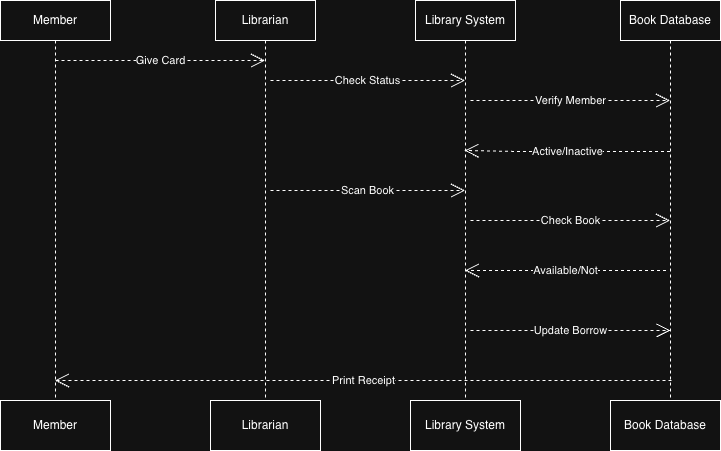

The diagram above was exported from draw.io. Its source (the exported page's mxGraphModel, read from the mxfile embedded in the PNG):
<mxGraphModel dx="946" dy="594" grid="1" gridSize="10" guides="1" tooltips="1" connect="1" arrows="1" fold="1" page="1" pageScale="1" pageWidth="850" pageHeight="1100" math="0" shadow="0">
  <root>
    <mxCell id="0" />
    <mxCell id="1" parent="0" />
    <mxCell id="U41TgoU4HArqtB9kv8u6-5" value="Member" style="html=1;whiteSpace=wrap;" parent="1" vertex="1">
      <mxGeometry x="30" y="480" width="110" height="50" as="geometry" />
    </mxCell>
    <mxCell id="U41TgoU4HArqtB9kv8u6-6" value="Librarian" style="html=1;whiteSpace=wrap;" parent="1" vertex="1">
      <mxGeometry x="240" y="480" width="110" height="50" as="geometry" />
    </mxCell>
    <mxCell id="U41TgoU4HArqtB9kv8u6-7" value="Library System" style="html=1;whiteSpace=wrap;" parent="1" vertex="1">
      <mxGeometry x="440" y="480" width="110" height="50" as="geometry" />
    </mxCell>
    <mxCell id="U41TgoU4HArqtB9kv8u6-8" value="Book Database" style="html=1;whiteSpace=wrap;" parent="1" vertex="1">
      <mxGeometry x="640" y="480" width="110" height="50" as="geometry" />
    </mxCell>
    <mxCell id="U41TgoU4HArqtB9kv8u6-12" value="Member" style="shape=umlLifeline;perimeter=lifelinePerimeter;whiteSpace=wrap;html=1;container=1;dropTarget=0;collapsible=0;recursiveResize=0;outlineConnect=0;portConstraint=eastwest;newEdgeStyle={&quot;curved&quot;:0,&quot;rounded&quot;:0};" parent="1" vertex="1">
      <mxGeometry x="30" y="80" width="110" height="400" as="geometry" />
    </mxCell>
    <mxCell id="U41TgoU4HArqtB9kv8u6-14" value="Librarian" style="shape=umlLifeline;perimeter=lifelinePerimeter;whiteSpace=wrap;html=1;container=1;dropTarget=0;collapsible=0;recursiveResize=0;outlineConnect=0;portConstraint=eastwest;newEdgeStyle={&quot;curved&quot;:0,&quot;rounded&quot;:0};" parent="1" vertex="1">
      <mxGeometry x="245" y="80" width="100" height="400" as="geometry" />
    </mxCell>
    <mxCell id="U41TgoU4HArqtB9kv8u6-15" value="Library System" style="shape=umlLifeline;perimeter=lifelinePerimeter;whiteSpace=wrap;html=1;container=1;dropTarget=0;collapsible=0;recursiveResize=0;outlineConnect=0;portConstraint=eastwest;newEdgeStyle={&quot;curved&quot;:0,&quot;rounded&quot;:0};" parent="1" vertex="1">
      <mxGeometry x="445" y="80" width="100" height="400" as="geometry" />
    </mxCell>
    <mxCell id="U41TgoU4HArqtB9kv8u6-16" value="Book Database" style="shape=umlLifeline;perimeter=lifelinePerimeter;whiteSpace=wrap;html=1;container=1;dropTarget=0;collapsible=0;recursiveResize=0;outlineConnect=0;portConstraint=eastwest;newEdgeStyle={&quot;curved&quot;:0,&quot;rounded&quot;:0};" parent="1" vertex="1">
      <mxGeometry x="650" y="80" width="100" height="400" as="geometry" />
    </mxCell>
    <mxCell id="U41TgoU4HArqtB9kv8u6-17" value="Give Card" style="endArrow=open;endSize=12;dashed=1;html=1;rounded=0;" parent="1" edge="1">
      <mxGeometry width="160" relative="1" as="geometry">
        <mxPoint x="85" y="140" as="sourcePoint" />
        <mxPoint x="294.5" y="140" as="targetPoint" />
      </mxGeometry>
    </mxCell>
    <mxCell id="U41TgoU4HArqtB9kv8u6-18" value="Check Status" style="endArrow=open;endSize=12;dashed=1;html=1;rounded=0;" parent="1" edge="1">
      <mxGeometry width="160" relative="1" as="geometry">
        <mxPoint x="300" y="160" as="sourcePoint" />
        <mxPoint x="494.5" y="160" as="targetPoint" />
      </mxGeometry>
    </mxCell>
    <mxCell id="U41TgoU4HArqtB9kv8u6-19" value="Verify Member" style="endArrow=open;endSize=12;dashed=1;html=1;rounded=0;" parent="1" edge="1">
      <mxGeometry x="0.0025" width="160" relative="1" as="geometry">
        <mxPoint x="500" y="180" as="sourcePoint" />
        <mxPoint x="699.5" y="180" as="targetPoint" />
        <mxPoint as="offset" />
      </mxGeometry>
    </mxCell>
    <mxCell id="U41TgoU4HArqtB9kv8u6-20" value="Active/Inactive" style="endArrow=open;endSize=12;dashed=1;html=1;rounded=0;entryX=0.49;entryY=0.636;entryDx=0;entryDy=0;entryPerimeter=0;" parent="1" edge="1">
      <mxGeometry width="160" relative="1" as="geometry">
        <mxPoint x="699.5" y="231.04000000000002" as="sourcePoint" />
        <mxPoint x="494" y="230.00000000000006" as="targetPoint" />
        <Array as="points">
          <mxPoint x="550" y="231.04000000000002" />
        </Array>
      </mxGeometry>
    </mxCell>
    <mxCell id="U41TgoU4HArqtB9kv8u6-21" value="Scan Book" style="endArrow=open;endSize=12;dashed=1;html=1;rounded=0;" parent="1" edge="1">
      <mxGeometry width="160" relative="1" as="geometry">
        <mxPoint x="300" y="270" as="sourcePoint" />
        <mxPoint x="494.5" y="270" as="targetPoint" />
      </mxGeometry>
    </mxCell>
    <mxCell id="U41TgoU4HArqtB9kv8u6-22" value="Check Book" style="endArrow=open;endSize=12;dashed=1;html=1;rounded=0;" parent="1" target="U41TgoU4HArqtB9kv8u6-16" edge="1">
      <mxGeometry width="160" relative="1" as="geometry">
        <mxPoint x="500" y="300" as="sourcePoint" />
        <mxPoint x="694.5" y="300" as="targetPoint" />
      </mxGeometry>
    </mxCell>
    <mxCell id="U41TgoU4HArqtB9kv8u6-23" value="Available/Not" style="endArrow=open;endSize=12;dashed=1;html=1;rounded=0;" parent="1" edge="1">
      <mxGeometry width="160" relative="1" as="geometry">
        <mxPoint x="695.5" y="349.99999999999994" as="sourcePoint" />
        <mxPoint x="494.5" y="349.99999999999994" as="targetPoint" />
        <Array as="points">
          <mxPoint x="546" y="349.99999999999994" />
        </Array>
      </mxGeometry>
    </mxCell>
    <mxCell id="U41TgoU4HArqtB9kv8u6-24" value="Update Borrow" style="endArrow=open;endSize=12;dashed=1;html=1;rounded=0;" parent="1" edge="1">
      <mxGeometry width="160" relative="1" as="geometry">
        <mxPoint x="500" y="410" as="sourcePoint" />
        <mxPoint x="700" y="410" as="targetPoint" />
      </mxGeometry>
    </mxCell>
    <mxCell id="U41TgoU4HArqtB9kv8u6-25" value="Print Receipt" style="endArrow=open;endSize=12;dashed=1;html=1;rounded=0;" parent="1" target="U41TgoU4HArqtB9kv8u6-12" edge="1">
      <mxGeometry width="160" relative="1" as="geometry">
        <mxPoint x="701" y="460" as="sourcePoint" />
        <mxPoint x="500" y="460" as="targetPoint" />
        <Array as="points">
          <mxPoint x="551.5" y="460" />
        </Array>
      </mxGeometry>
    </mxCell>
  </root>
</mxGraphModel>